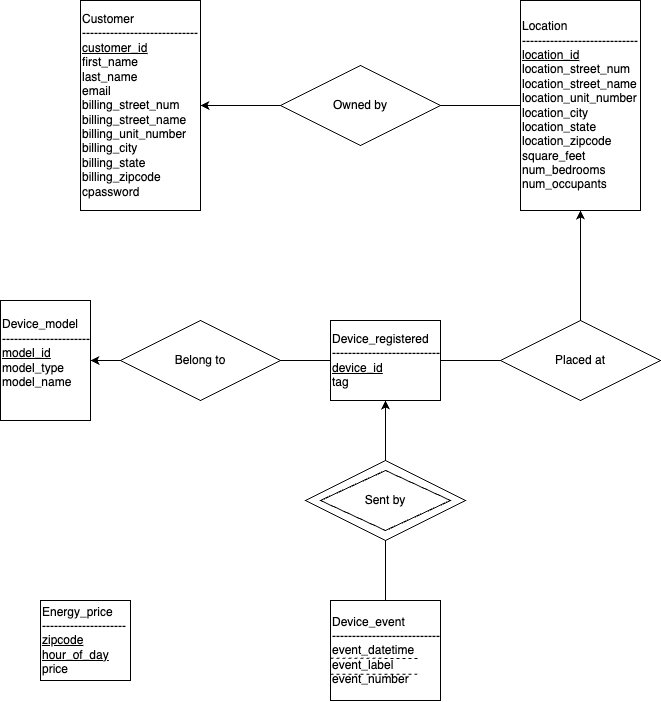

The diagram above was exported from draw.io. Its source (the exported page's mxGraphModel, read from the mxfile embedded in the PNG):
<mxGraphModel dx="985" dy="672" grid="1" gridSize="10" guides="1" tooltips="1" connect="1" arrows="1" fold="1" page="1" pageScale="1" pageWidth="1100" pageHeight="850" math="0" shadow="0">
  <root>
    <mxCell id="0" />
    <mxCell id="1" parent="0" />
    <mxCell id="2" value="&lt;div style=&quot;&quot;&gt;&lt;span style=&quot;background-color: initial;&quot;&gt;Customer&lt;/span&gt;&lt;/div&gt;&lt;div style=&quot;&quot;&gt;&lt;span style=&quot;background-color: initial;&quot;&gt;-----------------------------&lt;/span&gt;&lt;/div&gt;&lt;u&gt;&lt;div style=&quot;&quot;&gt;&lt;u style=&quot;background-color: initial;&quot;&gt;customer_id&lt;/u&gt;&lt;/div&gt;&lt;/u&gt;&lt;div style=&quot;&quot;&gt;&lt;span style=&quot;background-color: initial;&quot;&gt;first_name&lt;/span&gt;&lt;/div&gt;&lt;div style=&quot;&quot;&gt;&lt;span style=&quot;background-color: initial;&quot;&gt;last_name&lt;/span&gt;&lt;/div&gt;&lt;div style=&quot;&quot;&gt;&lt;span style=&quot;background-color: initial;&quot;&gt;email&lt;/span&gt;&lt;/div&gt;&lt;div style=&quot;&quot;&gt;&lt;span style=&quot;background-color: initial;&quot;&gt;billing_street_num&lt;/span&gt;&lt;/div&gt;&lt;div style=&quot;&quot;&gt;&lt;span style=&quot;background-color: initial;&quot;&gt;billing_street_name&lt;/span&gt;&lt;/div&gt;&lt;div style=&quot;&quot;&gt;&lt;span style=&quot;background-color: initial;&quot;&gt;billing_unit_number&lt;/span&gt;&lt;/div&gt;&lt;div style=&quot;&quot;&gt;&lt;span style=&quot;background-color: initial;&quot;&gt;billing_city&lt;/span&gt;&lt;/div&gt;&lt;div style=&quot;&quot;&gt;&lt;span style=&quot;background-color: initial;&quot;&gt;billing_state&lt;/span&gt;&lt;/div&gt;&lt;div style=&quot;&quot;&gt;&lt;span style=&quot;background-color: initial;&quot;&gt;billing_zipcode&lt;/span&gt;&lt;/div&gt;&lt;div style=&quot;&quot;&gt;&lt;span style=&quot;background-color: initial;&quot;&gt;cpassword&lt;/span&gt;&lt;/div&gt;" style="rounded=0;whiteSpace=wrap;html=1;align=left;" vertex="1" parent="1">
      <mxGeometry x="160" y="80" width="120" height="210" as="geometry" />
    </mxCell>
    <mxCell id="3" value="Location&lt;br&gt;-----------------------------&lt;br&gt;&lt;u&gt;location_id&lt;/u&gt;&lt;br&gt;location_street_num&lt;br&gt;location_street_name&lt;br&gt;location_unit_number&lt;br&gt;location_city&lt;br&gt;location_state&lt;br&gt;location_zipcode&lt;br&gt;square_feet&lt;br&gt;num_bedrooms&lt;br&gt;num_occupants" style="rounded=0;whiteSpace=wrap;html=1;align=left;" vertex="1" parent="1">
      <mxGeometry x="600" y="80" width="120" height="210" as="geometry" />
    </mxCell>
    <mxCell id="4" value="&lt;div style=&quot;&quot;&gt;Device_model&lt;/div&gt;&lt;div style=&quot;&quot;&gt;&lt;span style=&quot;background-color: initial;&quot;&gt;----------------------&lt;/span&gt;&lt;/div&gt;&lt;div style=&quot;text-decoration-line: underline;&quot;&gt;model_id&lt;/div&gt;&lt;div style=&quot;&quot;&gt;model_type&lt;/div&gt;&lt;div style=&quot;&quot;&gt;model_name&lt;/div&gt;&lt;div style=&quot;&quot;&gt;&lt;br&gt;&lt;/div&gt;" style="rounded=0;whiteSpace=wrap;html=1;align=left;" vertex="1" parent="1">
      <mxGeometry x="80" y="380" width="90" height="120" as="geometry" />
    </mxCell>
    <mxCell id="6" value="&lt;div style=&quot;&quot;&gt;Device_registered&lt;/div&gt;&lt;div style=&quot;&quot;&gt;&lt;span style=&quot;background-color: initial;&quot;&gt;---------------------------&lt;/span&gt;&lt;/div&gt;&lt;div style=&quot;text-decoration-line: underline;&quot;&gt;device_id&lt;/div&gt;&lt;div style=&quot;&quot;&gt;tag&lt;/div&gt;" style="rounded=0;whiteSpace=wrap;html=1;align=left;" vertex="1" parent="1">
      <mxGeometry x="410" y="400" width="110" height="80" as="geometry" />
    </mxCell>
    <mxCell id="7" value="&lt;div style=&quot;&quot;&gt;Device_event&lt;/div&gt;&lt;div style=&quot;&quot;&gt;&lt;span style=&quot;background-color: initial;&quot;&gt;---------------------------&lt;/span&gt;&lt;/div&gt;&lt;div style=&quot;&quot;&gt;event_datetime&lt;/div&gt;&lt;div style=&quot;&quot;&gt;event_label&lt;/div&gt;&lt;div style=&quot;&quot;&gt;event_number&lt;/div&gt;" style="rounded=0;whiteSpace=wrap;html=1;align=left;" vertex="1" parent="1">
      <mxGeometry x="410" y="680" width="110" height="100" as="geometry" />
    </mxCell>
    <mxCell id="9" value="" style="endArrow=none;dashed=1;html=1;" edge="1" parent="1">
      <mxGeometry width="50" height="50" relative="1" as="geometry">
        <mxPoint x="410" y="737.69" as="sourcePoint" />
        <mxPoint x="500" y="738" as="targetPoint" />
      </mxGeometry>
    </mxCell>
    <mxCell id="10" value="" style="endArrow=none;dashed=1;html=1;" edge="1" parent="1">
      <mxGeometry width="50" height="50" relative="1" as="geometry">
        <mxPoint x="410" y="753.69" as="sourcePoint" />
        <mxPoint x="500" y="753.69" as="targetPoint" />
      </mxGeometry>
    </mxCell>
    <mxCell id="13" value="&lt;div style=&quot;&quot;&gt;Energy_price&lt;/div&gt;&lt;div style=&quot;&quot;&gt;&lt;span style=&quot;background-color: initial;&quot;&gt;---------------------&lt;/span&gt;&lt;/div&gt;&lt;div style=&quot;&quot;&gt;&lt;span style=&quot;background-color: initial;&quot;&gt;&lt;u&gt;zipcode&lt;/u&gt;&lt;/span&gt;&lt;/div&gt;&lt;div style=&quot;&quot;&gt;&lt;span style=&quot;background-color: initial;&quot;&gt;&lt;u&gt;hour_of_day&lt;/u&gt;&lt;/span&gt;&lt;/div&gt;&lt;div style=&quot;&quot;&gt;&lt;span style=&quot;background-color: initial;&quot;&gt;price&lt;/span&gt;&lt;/div&gt;" style="rounded=0;whiteSpace=wrap;html=1;align=left;" vertex="1" parent="1">
      <mxGeometry x="120" y="680" width="90" height="80" as="geometry" />
    </mxCell>
    <mxCell id="15" value="" style="edgeStyle=none;html=1;" edge="1" parent="1" source="14" target="2">
      <mxGeometry relative="1" as="geometry" />
    </mxCell>
    <mxCell id="14" value="Owned by" style="rhombus;whiteSpace=wrap;html=1;" vertex="1" parent="1">
      <mxGeometry x="360" y="145" width="160" height="80" as="geometry" />
    </mxCell>
    <mxCell id="16" value="" style="endArrow=none;html=1;entryX=1;entryY=0.5;entryDx=0;entryDy=0;exitX=0;exitY=0.5;exitDx=0;exitDy=0;" edge="1" parent="1" source="3" target="14">
      <mxGeometry width="50" height="50" relative="1" as="geometry">
        <mxPoint x="350" y="270" as="sourcePoint" />
        <mxPoint x="400" y="220" as="targetPoint" />
      </mxGeometry>
    </mxCell>
    <mxCell id="18" value="" style="edgeStyle=none;html=1;" edge="1" parent="1" source="17" target="4">
      <mxGeometry relative="1" as="geometry" />
    </mxCell>
    <mxCell id="17" value="Belong to" style="rhombus;whiteSpace=wrap;html=1;" vertex="1" parent="1">
      <mxGeometry x="200" y="400" width="160" height="80" as="geometry" />
    </mxCell>
    <mxCell id="19" value="" style="endArrow=none;html=1;entryX=0;entryY=0.5;entryDx=0;entryDy=0;exitX=1;exitY=0.5;exitDx=0;exitDy=0;" edge="1" parent="1" source="17" target="6">
      <mxGeometry width="50" height="50" relative="1" as="geometry">
        <mxPoint x="300" y="400" as="sourcePoint" />
        <mxPoint x="350" y="350" as="targetPoint" />
      </mxGeometry>
    </mxCell>
    <mxCell id="21" style="edgeStyle=none;html=1;entryX=0.5;entryY=1;entryDx=0;entryDy=0;" edge="1" parent="1" source="20" target="3">
      <mxGeometry relative="1" as="geometry" />
    </mxCell>
    <mxCell id="20" value="Placed at" style="rhombus;whiteSpace=wrap;html=1;" vertex="1" parent="1">
      <mxGeometry x="580" y="400" width="160" height="80" as="geometry" />
    </mxCell>
    <mxCell id="22" value="" style="endArrow=none;html=1;entryX=0;entryY=0.5;entryDx=0;entryDy=0;exitX=1;exitY=0.5;exitDx=0;exitDy=0;" edge="1" parent="1" source="6" target="20">
      <mxGeometry width="50" height="50" relative="1" as="geometry">
        <mxPoint x="500" y="440" as="sourcePoint" />
        <mxPoint x="530" y="155" as="targetPoint" />
      </mxGeometry>
    </mxCell>
    <mxCell id="24" value="" style="edgeStyle=none;html=1;" edge="1" parent="1" source="23" target="6">
      <mxGeometry relative="1" as="geometry" />
    </mxCell>
    <mxCell id="23" value="Sent by" style="rhombus;whiteSpace=wrap;html=1;" vertex="1" parent="1">
      <mxGeometry x="385" y="540" width="160" height="80" as="geometry" />
    </mxCell>
    <mxCell id="25" value="" style="endArrow=none;html=1;entryX=0.5;entryY=1;entryDx=0;entryDy=0;exitX=0.5;exitY=0;exitDx=0;exitDy=0;" edge="1" parent="1" source="7" target="23">
      <mxGeometry width="50" height="50" relative="1" as="geometry">
        <mxPoint x="400" y="650" as="sourcePoint" />
        <mxPoint x="450" y="600" as="targetPoint" />
      </mxGeometry>
    </mxCell>
    <mxCell id="26" value="" style="rhombus;whiteSpace=wrap;html=1;fillColor=none;" vertex="1" parent="1">
      <mxGeometry x="400" y="550" width="130" height="60" as="geometry" />
    </mxCell>
  </root>
</mxGraphModel>